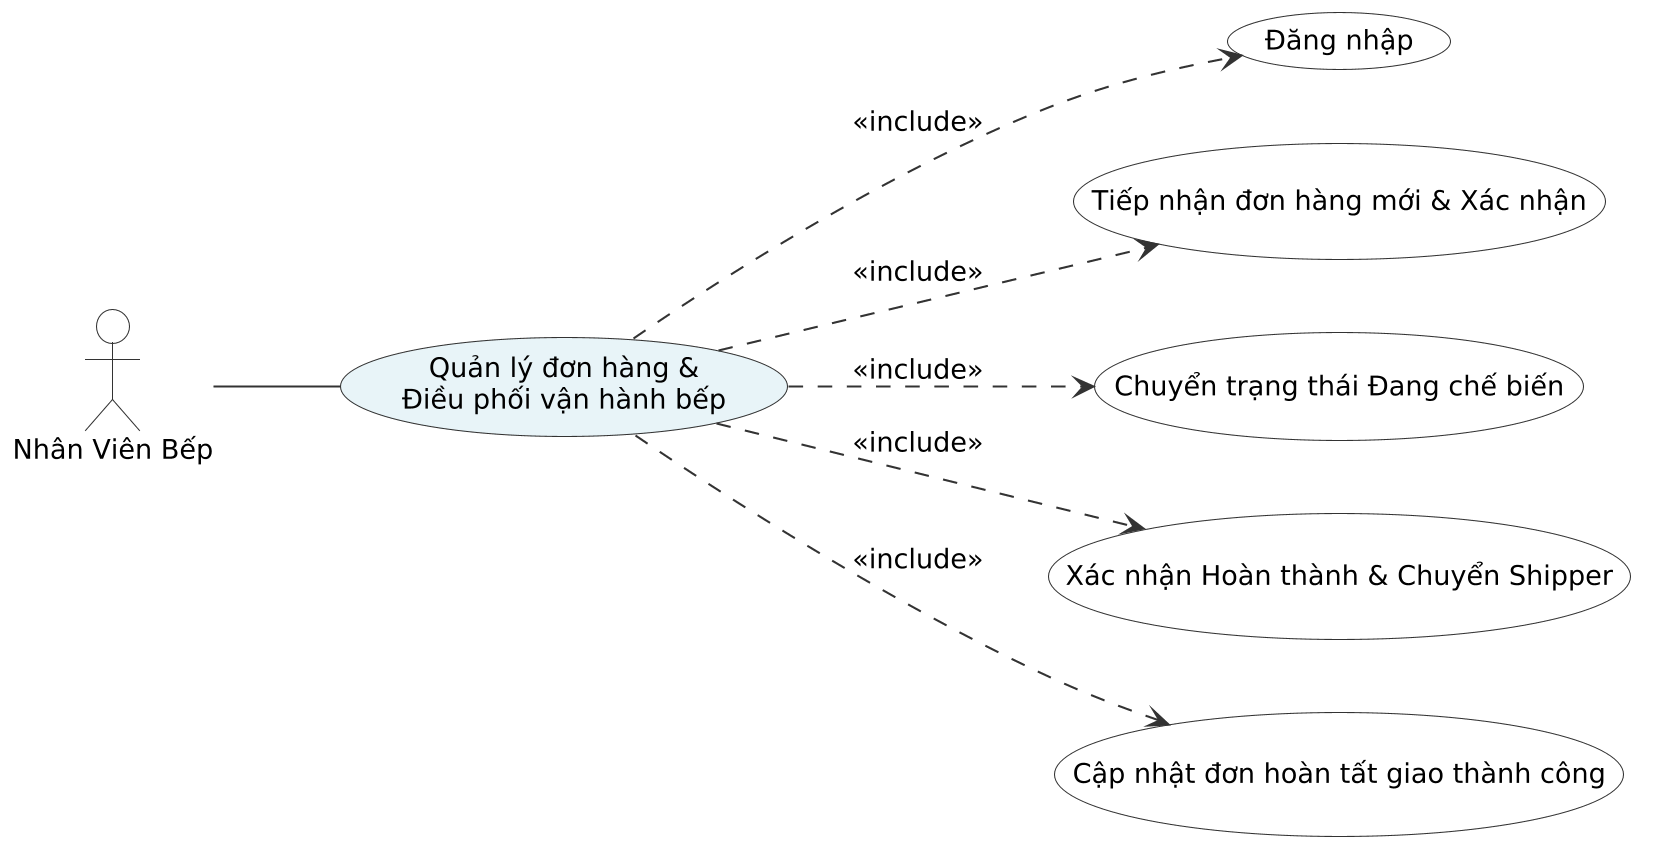

The diagram above was rendered by PlantUML. Its source (embedded in the PNG):
@startuml
skinparam shadowing false
skinparam dpi 200
skinparam defaultFontName "Times New Roman"
skinparam defaultFontSize 13

skinparam actor {
    BorderColor #333333
    BackgroundColor #FFFFFF
}

skinparam usecase {
    BorderColor #333333
    BackgroundColor #FFFFFF
    ArrowColor #333333
}

left to right direction

actor "Nhân Viên Bếp" as Actor

usecase "Quản lý đơn hàng &\nĐiều phối vận hành bếp" as Main #E8F4F8
usecase "Đăng nhập" as Login

usecase "Tiếp nhận đơn hàng mới & Xác nhận" as UC1
usecase "Chuyển trạng thái Đang chế biến" as UC2
usecase "Xác nhận Hoàn thành & Chuyển Shipper" as UC3
usecase "Cập nhật đơn hoàn tất giao thành công" as UC4

Actor -- Main

Main ..> Login : <<include>>

Main ..> UC1 : <<include>>
Main ..> UC2 : <<include>>
Main ..> UC3 : <<include>>
Main ..> UC4 : <<include>>
@enduml